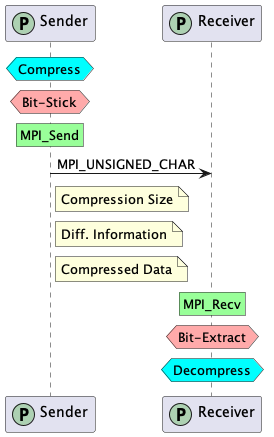

The diagram above was rendered by PlantUML. Its source (embedded in the PNG):
@startuml
' autonumber
' autoactivate on
participant Sender as s << (P, #ADD1B2) >>
participant Receiver as r << (P, #ADD1B2) >>
hnote over s #aqua: Compress
hnote over s #FFAAAA: Bit-Stick
rnote over s #99FF99: MPI_Send
s -> r : MPI_UNSIGNED_CHAR
note right of s: Compression Size
note right of s: Diff. Information
note right of s: Compressed Data
rnote over r #99FF99: MPI_Recv
hnote over r #FFAAAA: Bit-Extract
hnote over r #aqua: Decompress
@enduml